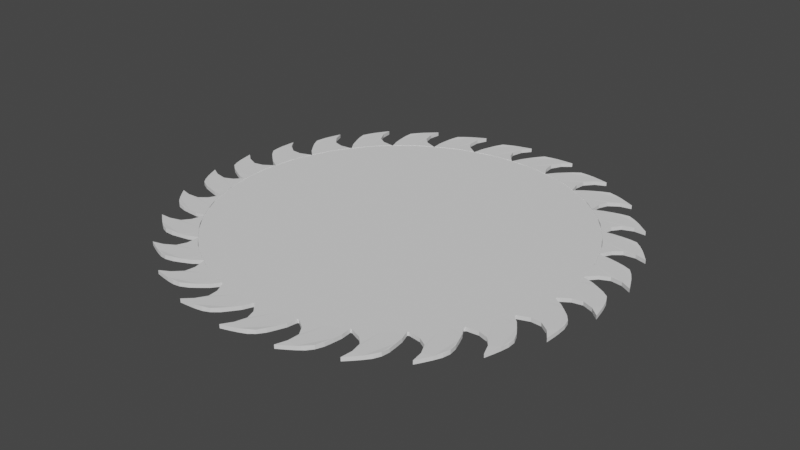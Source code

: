 # Source: Circular_saw.blend  (saved by Blender 3.2.14; exported with 4.5.12 LTS)
import bpy
from mathutils import Matrix  # noqa: F401  (used for matrix-valued properties, if any)

bpy.ops.wm.read_factory_settings(use_empty=True)
scene = bpy.context.scene
scene.name = 'Scene'

# ---- collections
col_collection = bpy.data.collections.new('Collection'); scene.collection.children.link(col_collection)

# ---- world
world_world = bpy.data.worlds.new('World'); scene.world = world_world
world_world.use_nodes = True; world_world.node_tree.nodes.clear()
_N = world_world.node_tree.nodes; _L = world_world.node_tree.links
n0 = _N.new('ShaderNodeOutputWorld'); n0.name = 'World Output'; n0.location = (300, 300)
n1 = _N.new('ShaderNodeBackground'); n1.name = 'Background'; n1.location = (10, 300)
n1.inputs[0].default_value = (0.05088, 0.05088, 0.05088, 1.0)
_L.new(n1.outputs[0], n0.inputs[0])
n0.is_active_output = True
world_world.color = (0.05088, 0.05088, 0.05088)
world_world.use_sun_shadow = False
world_world.sun_shadow_jitter_overblur = 0.0

# ---- meshes
me_circle = bpy.data.meshes.new('Circle')
me_circle.from_pydata([(0.0, 1.0, 0.0), (-0.1951, 0.9808, 0.0), (-0.3827, 0.9239, 0.0), (-0.5556, 0.8315, 0.0), (-0.7071, 0.7071, 0.0), (-0.8315, 0.5556, 0.0), (-0.9239, 0.3827, 0.0), (-0.9808, 0.1951, 0.0), (-1.0, -4.371e-08, 0.0), (-0.9808, -0.1951, 0.0), (-0.9239, -0.3827, 0.0), (-0.8315, -0.5556, 0.0), (-0.7071, -0.7071, 0.0), (-0.5556, -0.8315, 0.0), (-0.3827, -0.9239, 0.0), (-0.1951, -0.9808, 0.0), (8.742e-08, -1.0, 0.0), (0.1951, -0.9808, 0.0), (0.3827, -0.9239, 0.0), (0.5556, -0.8315, 0.0), (0.7071, -0.7071, 0.0), (0.8315, -0.5556, 0.0), (0.9239, -0.3827, 0.0), (0.9808, -0.1951, 0.0), (1.0, 1.192e-08, 0.0), (0.9808, 0.1951, 0.0), (0.9239, 0.3827, 0.0), (0.8315, 0.5556, 0.0), (0.7071, 0.7071, 0.0), (0.5556, 0.8315, 0.0), (0.3827, 0.9239, 0.0), (0.1951, 0.9808, 0.0), (0.0, 1.0, -0.01976), (-0.1951, 0.9808, -0.01976), (-0.3827, 0.9239, -0.01976), (-0.5556, 0.8315, -0.01976), (-0.7071, 0.7071, -0.01976), (-0.8315, 0.5556, -0.01976), (-0.9239, 0.3827, -0.01976), (-0.9808, 0.1951, -0.01976), (-1.0, -4.371e-08, -0.01976), (-0.9808, -0.1951, -0.01976), (-0.9239, -0.3827, -0.01976), (-0.8315, -0.5556, -0.01976), (-0.7071, -0.7071, -0.01976), (-0.5556, -0.8315, -0.01976), (-0.3827, -0.9239, -0.01976), (-0.1951, -0.9808, -0.01976), (8.742e-08, -1.0, -0.01976), (0.1951, -0.9808, -0.01976), (0.3827, -0.9239, -0.01976), (0.5556, -0.8315, -0.01976), (0.7071, -0.7071, -0.01976), (0.8315, -0.5556, -0.01976), (0.9239, -0.3827, -0.01976), (0.9808, -0.1951, -0.01976), (1.0, 1.192e-08, -0.01976), (0.9808, 0.1951, -0.01976), (0.9239, 0.3827, -0.01976), (0.8315, 0.5556, -0.01976), (0.7071, 0.7071, -0.01976), (0.5556, 0.8315, -0.01976), (0.3827, 0.9239, -0.01976), (0.1951, 0.9808, -0.01976)], [], [(1, 0, 31, 30, 29, 28, 27, 26, 25, 24, 23, 22, 21, 20, 19, 18, 17, 16, 15, 14, 13, 12, 11, 10, 9, 8, 7, 6, 5, 4, 3, 2), (33, 34, 35, 36, 37, 38, 39, 40, 41, 42, 43, 44, 45, 46, 47, 48, 49, 50, 51, 52, 53, 54, 55, 56, 57, 58, 59, 60, 61, 62, 63, 32), (7, 8, 40, 39), (21, 22, 54, 53), (8, 9, 41, 40), (22, 23, 55, 54), (9, 10, 42, 41), (23, 24, 56, 55), (10, 11, 43, 42), (24, 25, 57, 56), (11, 12, 44, 43), (25, 26, 58, 57), (12, 13, 45, 44), (26, 27, 59, 58), (13, 14, 46, 45), (0, 1, 33, 32), (27, 28, 60, 59), (14, 15, 47, 46), (1, 2, 34, 33), (28, 29, 61, 60), (15, 16, 48, 47), (2, 3, 35, 34), (29, 30, 62, 61), (16, 17, 49, 48), (3, 4, 36, 35), (30, 31, 63, 62), (17, 18, 50, 49), (4, 5, 37, 36), (31, 0, 32, 63), (18, 19, 51, 50), (5, 6, 38, 37), (19, 20, 52, 51), (6, 7, 39, 38), (20, 21, 53, 52)])
_uv = me_circle.uv_layers.new(name='UVMap')
_uv.uv.foreach_set('vector', [0.0, 0.0, 0.0, 0.0, 0.0, 0.0, 0.0, 0.0, 0.0, 0.0, 0.0, 0.0, 0.0, 0.0, 0.0, 0.0, 0.0, 0.0, 0.0, 0.0, 0.0, 0.0, 0.0, 0.0, 0.0, 0.0, 0.0, 0.0, 0.0, 0.0, 0.0, 0.0, 0.0, 0.0, 0.0, 0.0, 0.0, 0.0, 0.0, 0.0, 0.0, 0.0, 0.0, 0.0, 0.0, 0.0, 0.0, 0.0, 0.0, 0.0, 0.0, 0.0, 0.0, 0.0, 0.0, 0.0, 0.0, 0.0, 0.0, 0.0, 0.0, 0.0, 0.0, 0.0, 0.0, 0.0, 0.0, 0.0, 0.0, 0.0, 0.0, 0.0, 0.0, 0.0, 0.0, 0.0, 0.0, 0.0, 0.0, 0.0, 0.0, 0.0, 0.0, 0.0, 0.0, 0.0, 0.0, 0.0, 0.0, 0.0, 0.0, 0.0, 0.0, 0.0, 0.0, 0.0, 0.0, 0.0, 0.0, 0.0, 0.0, 0.0, 0.0, 0.0, 0.0, 0.0, 0.0, 0.0, 0.0, 0.0, 0.0, 0.0, 0.0, 0.0, 0.0, 0.0, 0.0, 0.0, 0.0, 0.0, 0.0, 0.0, 0.0, 0.0, 0.0, 0.0, 0.0, 0.0, 0.0, 0.0, 0.0, 0.0, 0.0, 0.0, 0.0, 0.0, 0.0, 0.0, 0.0, 0.0, 0.0, 0.0, 0.0, 0.0, 0.0, 0.0, 0.0, 0.0, 0.0, 0.0, 0.0, 0.0, 0.0, 0.0, 0.0, 0.0, 0.0, 0.0, 0.0, 0.0, 0.0, 0.0, 0.0, 0.0, 0.0, 0.0, 0.0, 0.0, 0.0, 0.0, 0.0, 0.0, 0.0, 0.0, 0.0, 0.0, 0.0, 0.0, 0.0, 0.0, 0.0, 0.0, 0.0, 0.0, 0.0, 0.0, 0.0, 0.0, 0.0, 0.0, 0.0, 0.0, 0.0, 0.0, 0.0, 0.0, 0.0, 0.0, 0.0, 0.0, 0.0, 0.0, 0.0, 0.0, 0.0, 0.0, 0.0, 0.0, 0.0, 0.0, 0.0, 0.0, 0.0, 0.0, 0.0, 0.0, 0.0, 0.0, 0.0, 0.0, 0.0, 0.0, 0.0, 0.0, 0.0, 0.0, 0.0, 0.0, 0.0, 0.0, 0.0, 0.0, 0.0, 0.0, 0.0, 0.0, 0.0, 0.0, 0.0, 0.0, 0.0, 0.0, 0.0, 0.0, 0.0, 0.0, 0.0, 0.0, 0.0, 0.0, 0.0, 0.0, 0.0, 0.0, 0.0, 0.0, 0.0, 0.0, 0.0, 0.0, 0.0, 0.0, 0.0, 0.0, 0.0, 0.0, 0.0, 0.0, 0.0, 0.0, 0.0, 0.0, 0.0, 0.0, 0.0, 0.0, 0.0, 0.0, 0.0, 0.0, 0.0, 0.0, 0.0, 0.0, 0.0, 0.0, 0.0, 0.0, 0.0, 0.0, 0.0, 0.0, 0.0, 0.0, 0.0, 0.0, 0.0, 0.0, 0.0, 0.0, 0.0, 0.0, 0.0, 0.0, 0.0, 0.0, 0.0, 0.0, 0.0, 0.0, 0.0, 0.0, 0.0, 0.0, 0.0, 0.0, 0.0, 0.0, 0.0, 0.0, 0.0, 0.0, 0.0, 0.0, 0.0, 0.0, 0.0, 0.0, 0.0, 0.0, 0.0, 0.0, 0.0, 0.0, 0.0, 0.0, 0.0, 0.0, 0.0, 0.0, 0.0, 0.0, 0.0, 0.0, 0.0, 0.0, 0.0, 0.0, 0.0, 0.0, 0.0, 0.0, 0.0, 0.0, 0.0, 0.0, 0.0, 0.0, 0.0, 0.0, 0.0, 0.0, 0.0, 0.0, 0.0, 0.0, 0.0, 0.0, 0.0, 0.0, 0.0, 0.0, 0.0, 0.0, 0.0, 0.0, 0.0, 0.0, 0.0, 0.0, 0.0, 0.0, 0.0, 0.0])
me_circle.update()
me_plane = bpy.data.meshes.new('Plane')
me_plane.from_pydata([(-0.9904, 0.1008, 0.001905), (-1.206, 0.1151, 0.001905), (-0.9863, -0.1338, 0.001905), (-1.159, -0.0469, 0.006272), (-0.997, -0.0295, 0.001905), (-1.1, 0.05097, 0.001905), (-1.189, 0.029, 0.003537), (-1.082, -0.09771, 0.003219), (-0.9981, 0.02345, 0.001905), (-1.159, 0.07449, 0.003137), (-1.176, -0.0124, 0.004354), (-1.04, -0.1187, 0.002065), (-0.9921, -0.08163, 0.001905), (-1.047, 0.06211, 0.001905), (-1.197, 0.06688, 0.002721), (-1.124, -0.07493, 0.004227), (-0.9907, 0.1006, -0.01892), (-1.206, 0.1149, -0.01892), (-0.9865, -0.1339, -0.01892), (-1.159, -0.04708, -0.01456), (-0.9973, -0.02967, -0.01892), (-1.101, 0.05079, -0.01892), (-1.189, 0.02882, -0.01729), (-1.082, -0.09788, -0.01761), (-0.9983, 0.02327, -0.01892), (-1.159, 0.07431, -0.01769), (-1.177, -0.01258, -0.01647), (-1.04, -0.1189, -0.01876), (-0.9923, -0.08181, -0.01892), (-1.047, 0.06193, -0.01892), (-1.197, 0.0667, -0.01811), (-1.124, -0.07511, -0.0166)], [], [(8, 0, 13, 5, 9, 1, 14, 6, 10, 3, 15, 7, 11, 2, 12, 4), (24, 20, 28, 18, 27, 23, 31, 19, 26, 22, 30, 17, 25, 21, 29, 16), (4, 12, 28, 20), (12, 2, 18, 28), (5, 13, 29, 21), (13, 0, 16, 29), (6, 14, 30, 22), (14, 1, 17, 30), (7, 15, 31, 23), (0, 8, 24, 16), (15, 3, 19, 31), (8, 4, 20, 24), (1, 9, 25, 17), (9, 5, 21, 25), (3, 10, 26, 19), (10, 6, 22, 26), (2, 11, 27, 18), (11, 7, 23, 27)])
_uv = me_plane.uv_layers.new(name='UVMap')
_uv.uv.foreach_set('vector', [0.0, 0.0, 0.0, 0.0, 0.0, 0.0, 0.0, 0.0, 5.94, -0.01971, 6.19, -0.01971, 6.19, 0.2303, 6.19, 0.4803, 6.19, 0.7303, 6.19, 0.9803, 5.94, 0.9803, 0.0, 0.0, 0.0, 0.0, 0.0, 0.0, 0.0, 0.0, 0.0, 0.0, 0.0, 0.0, 0.0, 0.0, 0.0, 0.0, 0.0, 0.0, 0.0, 0.0, 0.0, 0.0, 5.94, 0.9803, 6.19, 0.9803, 6.19, 0.7303, 6.19, 0.4803, 6.19, 0.2303, 6.19, -0.01971, 5.94, -0.01971, 0.0, 0.0, 0.0, 0.0, 0.0, 0.0, 0.0, 0.0, 0.0, 0.0, 0.0, 0.0, 0.0, 0.0, 0.0, 0.0, 0.0, 0.0, 0.0, 0.0, 0.0, 0.0, 0.0, 0.0, 0.0, 0.0, 0.0, 0.0, 0.0, 0.0, 0.0, 0.0, 0.0, 0.0, 0.0, 0.0, 0.0, 0.0, 6.19, 0.4803, 6.19, 0.2303, 6.19, 0.2303, 6.19, 0.4803, 6.19, 0.2303, 6.19, -0.01971, 6.19, -0.01971, 6.19, 0.2303, 0.0, 0.0, 5.94, 0.9803, 5.94, 0.9803, 0.0, 0.0, 0.0, 0.0, 0.0, 0.0, 0.0, 0.0, 0.0, 0.0, 5.94, 0.9803, 6.19, 0.9803, 6.19, 0.9803, 5.94, 0.9803, 0.0, 0.0, 0.0, 0.0, 0.0, 0.0, 0.0, 0.0, 6.19, -0.01971, 5.94, -0.01971, 5.94, -0.01971, 6.19, -0.01971, 5.94, -0.01971, 0.0, 0.0, 0.0, 0.0, 5.94, -0.01971, 6.19, 0.9803, 6.19, 0.7303, 6.19, 0.7303, 6.19, 0.9803, 6.19, 0.7303, 6.19, 0.4803, 6.19, 0.4803, 6.19, 0.7303, 0.0, 0.0, 0.0, 0.0, 0.0, 0.0, 0.0, 0.0, 0.0, 0.0, 0.0, 0.0, 0.0, 0.0, 0.0, 0.0])
me_plane.update()

# ---- objects
ob_circle = bpy.data.objects.new('Circle', me_circle)
ob_plane = bpy.data.objects.new('Plane', me_plane)
ob_empty = bpy.data.objects.new('Empty', None)

# ---- transforms, parenting, visibility, modifiers, constraints
ob_circle.location = (0.0, 0.0, 0.0)
ob_plane.location = (0.0, 0.0, 0.0)
_m = ob_plane.modifiers.new('Array', 'ARRAY')
_m.count = 26
_m.use_relative_offset = False
_m.use_object_offset = True
_m.offset_object = ob_empty
ob_empty.location = (0.0, 0.0, 0.0)
ob_empty.rotation_euler = (0.0, -0.0, -0.2425)

# ---- collection membership
col_collection.objects.link(ob_circle)
col_collection.objects.link(ob_plane)
col_collection.objects.link(ob_empty)

# ---- scene / render settings (as saved in the file)
scene.frame_start = 1; scene.frame_end = 250; scene.frame_set(1)
scene.render.engine = 'BLENDER_EEVEE_NEXT'
scene.cycles.sampling_pattern = 'TABULATED_SOBOL'
scene.cycles.use_light_tree = False
scene.view_settings.view_transform = 'Filmic'
bpy.context.view_layer.update()

# ---- added for rendering (the .blend has no active camera and no usable light): camera, sun
cam_auto = bpy.data.cameras.new('AutoCamera')
cam_auto.lens = 50.0
cam_auto.sensor_width = 36.0
cam_auto.clip_end = 1000.0
ob_auto_camera = bpy.data.objects.new('AutoCamera', cam_auto)
scene.collection.objects.link(ob_auto_camera)
ob_auto_camera.location = (3.16113, -3.79423, 2.52268)
ob_auto_camera.rotation_euler = (1.09748, -7.21219e-08, 0.694738)
scene.camera = ob_auto_camera
light_auto_sun = bpy.data.lights.new('AutoSun', 'SUN')
light_auto_sun.energy = 3.0
light_auto_sun.angle = 0.0523599
ob_auto_sun = bpy.data.objects.new('AutoSun', light_auto_sun)
scene.collection.objects.link(ob_auto_sun)
ob_auto_sun.rotation_euler = (0.872665, 0.174533, 0.523599)
bpy.context.view_layer.update()

